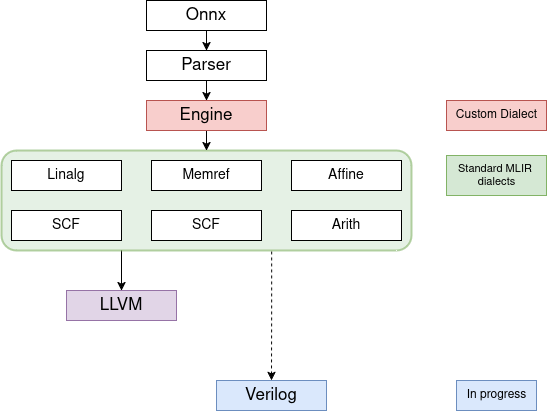

The diagram above was exported from draw.io. Its source (the exported page's mxGraphModel, read from the mxfile embedded in the PNG):
<mxGraphModel dx="1323" dy="678" grid="1" gridSize="10" guides="1" tooltips="1" connect="1" arrows="1" fold="1" page="1" pageScale="1" pageWidth="850" pageHeight="1100" math="0" shadow="0">
  <root>
    <mxCell id="0" />
    <mxCell id="1" parent="0" />
    <mxCell id="hx0ZVjaruilh1_RFENTz-32" style="edgeStyle=orthogonalEdgeStyle;rounded=0;orthogonalLoop=1;jettySize=auto;html=1;entryX=0.5;entryY=0;entryDx=0;entryDy=0;" parent="1" source="hx0ZVjaruilh1_RFENTz-29" edge="1">
      <mxGeometry relative="1" as="geometry">
        <mxPoint x="215" y="590" as="targetPoint" />
        <Array as="points">
          <mxPoint x="215" y="560" />
          <mxPoint x="215" y="560" />
        </Array>
      </mxGeometry>
    </mxCell>
    <mxCell id="hx0ZVjaruilh1_RFENTz-38" style="edgeStyle=orthogonalEdgeStyle;rounded=0;orthogonalLoop=1;jettySize=auto;html=1;exitX=0.659;exitY=1.009;exitDx=0;exitDy=0;exitPerimeter=0;dashed=1;" parent="1" source="hx0ZVjaruilh1_RFENTz-29" target="hx0ZVjaruilh1_RFENTz-36" edge="1">
      <mxGeometry relative="1" as="geometry" />
    </mxCell>
    <mxCell id="hx0ZVjaruilh1_RFENTz-29" value="" style="rounded=1;whiteSpace=wrap;html=1;fillColor=#d5e8d4;strokeWidth=2;opacity=60;strokeColor=#82b366;" parent="1" vertex="1">
      <mxGeometry x="95" y="450" width="410" height="100" as="geometry" />
    </mxCell>
    <mxCell id="hx0ZVjaruilh1_RFENTz-9" value="" style="edgeStyle=orthogonalEdgeStyle;rounded=0;orthogonalLoop=1;jettySize=auto;html=1;" parent="1" source="hx0ZVjaruilh1_RFENTz-4" target="hx0ZVjaruilh1_RFENTz-8" edge="1">
      <mxGeometry relative="1" as="geometry" />
    </mxCell>
    <mxCell id="hx0ZVjaruilh1_RFENTz-4" value="&lt;font style=&quot;font-size: 17px;&quot;&gt;Onnx&lt;/font&gt;" style="whiteSpace=wrap;html=1;" parent="1" vertex="1">
      <mxGeometry x="240" y="300" width="120" height="30" as="geometry" />
    </mxCell>
    <mxCell id="hx0ZVjaruilh1_RFENTz-10" style="edgeStyle=orthogonalEdgeStyle;rounded=0;orthogonalLoop=1;jettySize=auto;html=1;entryX=0.5;entryY=0;entryDx=0;entryDy=0;" parent="1" source="hx0ZVjaruilh1_RFENTz-8" target="hx0ZVjaruilh1_RFENTz-12" edge="1">
      <mxGeometry relative="1" as="geometry">
        <mxPoint x="299.9999999999998" y="419.9999999999999" as="targetPoint" />
      </mxGeometry>
    </mxCell>
    <mxCell id="hx0ZVjaruilh1_RFENTz-8" value="&lt;font style=&quot;font-size: 17px;&quot;&gt;Parser&lt;/font&gt;" style="whiteSpace=wrap;html=1;" parent="1" vertex="1">
      <mxGeometry x="240" y="350" width="120" height="30" as="geometry" />
    </mxCell>
    <mxCell id="hx0ZVjaruilh1_RFENTz-18" style="edgeStyle=orthogonalEdgeStyle;rounded=0;orthogonalLoop=1;jettySize=auto;html=1;" parent="1" source="hx0ZVjaruilh1_RFENTz-12" edge="1">
      <mxGeometry relative="1" as="geometry">
        <mxPoint x="300" y="450" as="targetPoint" />
      </mxGeometry>
    </mxCell>
    <mxCell id="hx0ZVjaruilh1_RFENTz-12" value="&lt;font style=&quot;font-size: 17px;&quot;&gt;Engine&lt;/font&gt;" style="whiteSpace=wrap;html=1;fillColor=#f8cecc;strokeColor=#b85450;" parent="1" vertex="1">
      <mxGeometry x="240" y="400" width="120" height="30" as="geometry" />
    </mxCell>
    <mxCell id="hx0ZVjaruilh1_RFENTz-19" value="&lt;font style=&quot;font-size: 14px;&quot;&gt;Linalg&lt;/font&gt;" style="whiteSpace=wrap;html=1;" parent="1" vertex="1">
      <mxGeometry x="105" y="460" width="110" height="30" as="geometry" />
    </mxCell>
    <mxCell id="hx0ZVjaruilh1_RFENTz-22" value="&lt;font style=&quot;font-size: 14px;&quot;&gt;Memref&lt;/font&gt;" style="whiteSpace=wrap;html=1;" parent="1" vertex="1">
      <mxGeometry x="245" y="460" width="110" height="30" as="geometry" />
    </mxCell>
    <mxCell id="hx0ZVjaruilh1_RFENTz-24" value="&lt;font style=&quot;font-size: 14px;&quot;&gt;Affine&lt;/font&gt;" style="whiteSpace=wrap;html=1;" parent="1" vertex="1">
      <mxGeometry x="385" y="460" width="110" height="30" as="geometry" />
    </mxCell>
    <mxCell id="hx0ZVjaruilh1_RFENTz-25" value="&lt;font style=&quot;font-size: 14px;&quot;&gt;SCF&lt;/font&gt;" style="whiteSpace=wrap;html=1;" parent="1" vertex="1">
      <mxGeometry x="105" y="510" width="110" height="30" as="geometry" />
    </mxCell>
    <mxCell id="hx0ZVjaruilh1_RFENTz-26" value="&lt;font style=&quot;font-size: 14px;&quot;&gt;Arith&lt;/font&gt;" style="whiteSpace=wrap;html=1;" parent="1" vertex="1">
      <mxGeometry x="385" y="510" width="110" height="30" as="geometry" />
    </mxCell>
    <mxCell id="hx0ZVjaruilh1_RFENTz-27" value="&lt;font style=&quot;font-size: 14px;&quot;&gt;SCF&lt;/font&gt;" style="whiteSpace=wrap;html=1;" parent="1" vertex="1">
      <mxGeometry x="245" y="510" width="110" height="30" as="geometry" />
    </mxCell>
    <mxCell id="hx0ZVjaruilh1_RFENTz-35" value="&lt;font style=&quot;font-size: 17px;&quot;&gt;LLVM&lt;/font&gt;" style="whiteSpace=wrap;html=1;fillColor=#e1d5e7;strokeColor=#9673a6;" parent="1" vertex="1">
      <mxGeometry x="160" y="590" width="110" height="30" as="geometry" />
    </mxCell>
    <mxCell id="hx0ZVjaruilh1_RFENTz-36" value="&lt;font style=&quot;font-size: 17px;&quot;&gt;Verilog&lt;/font&gt;" style="whiteSpace=wrap;html=1;fillColor=#dae8fc;strokeColor=#6c8ebf;" parent="1" vertex="1">
      <mxGeometry x="310" y="680" width="110" height="30" as="geometry" />
    </mxCell>
    <mxCell id="hx0ZVjaruilh1_RFENTz-39" value="Custom Dialect" style="text;html=1;align=center;verticalAlign=middle;resizable=0;points=[];autosize=1;strokeColor=#b85450;fillColor=#f8cecc;" parent="1" vertex="1">
      <mxGeometry x="540" y="400" width="100" height="30" as="geometry" />
    </mxCell>
    <mxCell id="hx0ZVjaruilh1_RFENTz-40" value="&lt;div style=&quot;font-size: 11px;&quot;&gt;&lt;font style=&quot;font-size: 11px;&quot;&gt;Standard MLIR&amp;nbsp;&lt;/font&gt;&lt;/div&gt;&lt;div style=&quot;font-size: 11px;&quot;&gt;&lt;font style=&quot;font-size: 11px;&quot;&gt;dialects&lt;/font&gt;&lt;/div&gt;" style="text;html=1;align=center;verticalAlign=middle;resizable=0;points=[];autosize=1;strokeColor=#82b366;fillColor=#d5e8d4;" parent="1" vertex="1">
      <mxGeometry x="540" y="455" width="100" height="40" as="geometry" />
    </mxCell>
    <mxCell id="hx0ZVjaruilh1_RFENTz-41" value="In progress" style="text;html=1;align=center;verticalAlign=middle;resizable=0;points=[];autosize=1;strokeColor=#6c8ebf;fillColor=#dae8fc;" parent="1" vertex="1">
      <mxGeometry x="550" y="680" width="80" height="30" as="geometry" />
    </mxCell>
  </root>
</mxGraphModel>